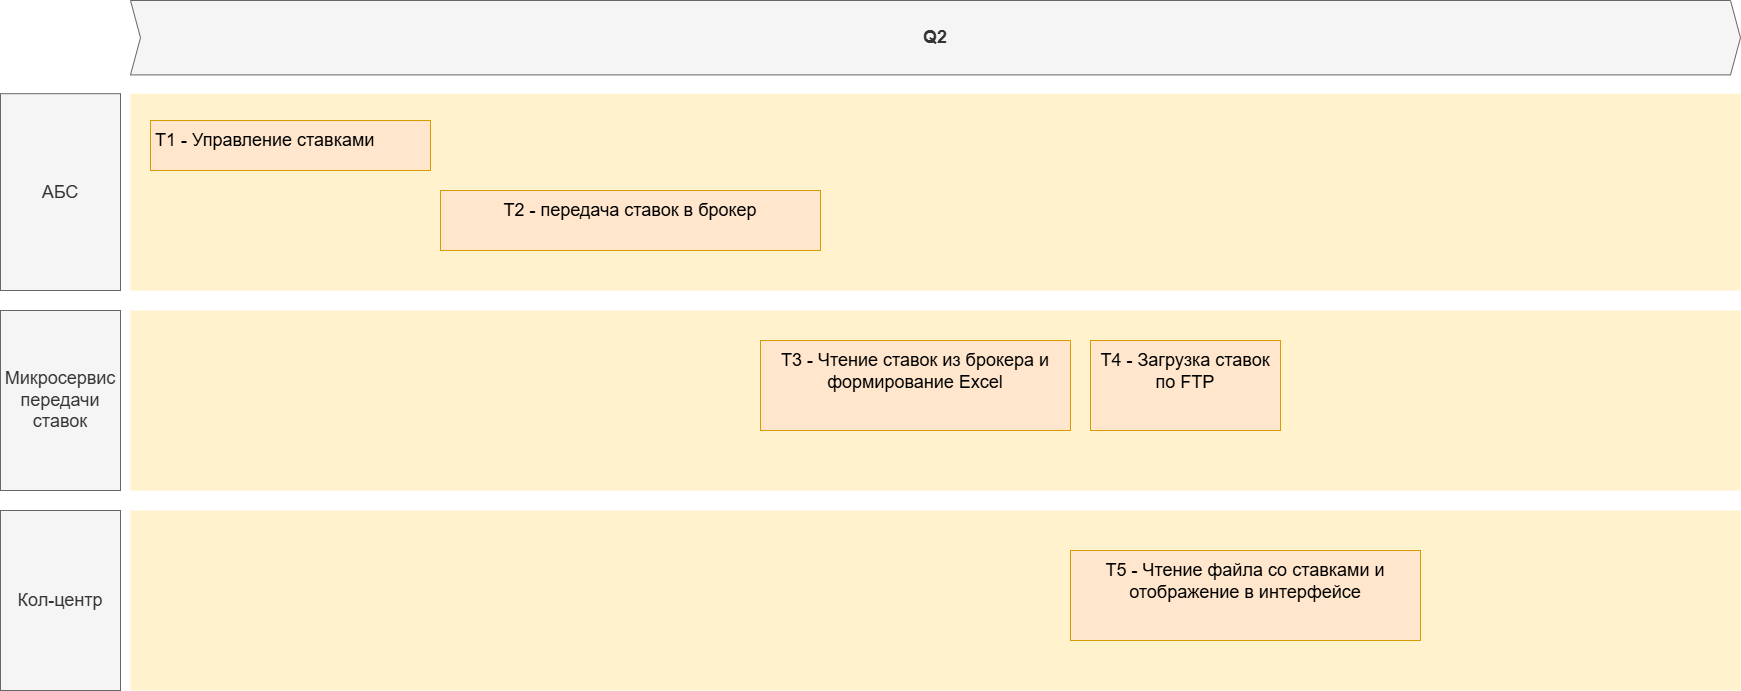

The diagram above was exported from draw.io. Its source (the exported page's mxGraphModel, read from the mxfile embedded in the PNG):
<mxGraphModel dx="5337" dy="3540" grid="1" gridSize="10" guides="1" tooltips="1" connect="1" arrows="1" fold="1" page="1" pageScale="1" pageWidth="3300" pageHeight="2339" math="0" shadow="0">
  <root>
    <mxCell id="3D7FDG2aXA9G618_Kong-0" />
    <mxCell id="3D7FDG2aXA9G618_Kong-1" parent="3D7FDG2aXA9G618_Kong-0" />
    <mxCell id="wGroBH12Sy7-OgBsN0fJ-2" parent="3D7FDG2aXA9G618_Kong-1" style="shape=rect;fillColor=#fff2cc;strokeColor=none;fontSize=24;html=1;whiteSpace=wrap;align=left;verticalAlign=top;spacing=5;rounded=0;" value="" vertex="1">
      <mxGeometry height="180" width="1610" x="-2500" y="-930" as="geometry" />
    </mxCell>
    <mxCell id="wGroBH12Sy7-OgBsN0fJ-4" parent="3D7FDG2aXA9G618_Kong-1" style="shape=rect;fillColor=#fff2cc;strokeColor=none;fontSize=24;html=1;whiteSpace=wrap;align=left;verticalAlign=top;spacing=5;rounded=0;" value="" vertex="1">
      <mxGeometry height="196.8" width="1610" x="-2500" y="-1146.8" as="geometry" />
    </mxCell>
    <mxCell id="wGroBH12Sy7-OgBsN0fJ-5" parent="3D7FDG2aXA9G618_Kong-1" style="shape=rect;fillColor=#ffe6cc;strokeColor=#d79b00;fontSize=18;html=1;whiteSpace=wrap;align=left;verticalAlign=top;spacing=5;rounded=0;" value="T1 - Управление ставками" vertex="1">
      <mxGeometry height="50" width="280" x="-2480" y="-1120" as="geometry" />
    </mxCell>
    <mxCell id="wGroBH12Sy7-OgBsN0fJ-6" parent="3D7FDG2aXA9G618_Kong-1" style="shape=rect;fillColor=#ffe6cc;strokeColor=#d79b00;fontSize=18;html=1;whiteSpace=wrap;align=center;verticalAlign=top;spacing=5;rounded=0;" value="&lt;span style=&quot;text-align: left;&quot;&gt;T2 - передача ставок в брокер&lt;/span&gt;" vertex="1">
      <mxGeometry height="60" width="380" x="-2190" y="-1050" as="geometry" />
    </mxCell>
    <mxCell id="wGroBH12Sy7-OgBsN0fJ-7" parent="3D7FDG2aXA9G618_Kong-1" style="rounded=0;whiteSpace=wrap;html=1;fillColor=#f5f5f5;fontColor=#333333;strokeColor=#666666;fontSize=18;" value="АБС" vertex="1">
      <mxGeometry height="196.8" width="120" x="-2630" y="-1146.8" as="geometry" />
    </mxCell>
    <mxCell id="wGroBH12Sy7-OgBsN0fJ-8" parent="3D7FDG2aXA9G618_Kong-1" style="rounded=0;whiteSpace=wrap;html=1;fillColor=#f5f5f5;fontColor=#333333;strokeColor=#666666;fontSize=18;" value="Микросервис&lt;br&gt;передачи&lt;br&gt;ставок" vertex="1">
      <mxGeometry height="180" width="120" x="-2630" y="-930" as="geometry" />
    </mxCell>
    <mxCell id="wGroBH12Sy7-OgBsN0fJ-9" parent="3D7FDG2aXA9G618_Kong-1" style="shape=step;perimeter=stepPerimeter;whiteSpace=wrap;html=1;fixedSize=1;size=10;fillColor=#f5f5f5;strokeColor=#666666;fontSize=18;fontStyle=1;align=center;rounded=0;fontColor=#333333;" value="Q2" vertex="1">
      <mxGeometry height="74.4" width="1610" x="-2500" y="-1240" as="geometry" />
    </mxCell>
    <mxCell id="wGroBH12Sy7-OgBsN0fJ-11" parent="3D7FDG2aXA9G618_Kong-1" style="shape=rect;fillColor=#ffe6cc;strokeColor=#d79b00;fontSize=18;html=1;whiteSpace=wrap;align=center;verticalAlign=top;spacing=5;rounded=0;" value="T3 - Чтение ставок из брокера и формирование Excel" vertex="1">
      <mxGeometry height="90" width="310" x="-1870" y="-900" as="geometry" />
    </mxCell>
    <mxCell id="BJD7zaxquR3buo9ME_a3-0" parent="3D7FDG2aXA9G618_Kong-1" style="shape=rect;fillColor=#fff2cc;strokeColor=none;fontSize=24;html=1;whiteSpace=wrap;align=left;verticalAlign=top;spacing=5;rounded=0;" value="" vertex="1">
      <mxGeometry height="180" width="1610" x="-2500" y="-730" as="geometry" />
    </mxCell>
    <mxCell id="BJD7zaxquR3buo9ME_a3-1" parent="3D7FDG2aXA9G618_Kong-1" style="rounded=0;whiteSpace=wrap;html=1;fillColor=#f5f5f5;fontColor=#333333;strokeColor=#666666;fontSize=18;" value="Кол-центр" vertex="1">
      <mxGeometry height="180" width="120" x="-2630" y="-730" as="geometry" />
    </mxCell>
    <mxCell id="BJD7zaxquR3buo9ME_a3-2" parent="3D7FDG2aXA9G618_Kong-1" style="shape=rect;fillColor=#ffe6cc;strokeColor=#d79b00;fontSize=18;html=1;whiteSpace=wrap;align=center;verticalAlign=top;spacing=5;rounded=0;" value="T5 - Чтение файла со ставками и отображение в интерфейсе" vertex="1">
      <mxGeometry height="90" width="350" x="-1560" y="-690" as="geometry" />
    </mxCell>
    <mxCell id="BJD7zaxquR3buo9ME_a3-4" parent="3D7FDG2aXA9G618_Kong-1" style="shape=rect;fillColor=#ffe6cc;strokeColor=#d79b00;fontSize=18;html=1;whiteSpace=wrap;align=center;verticalAlign=top;spacing=5;rounded=0;" value="T4 - Загрузка ставок по FTP" vertex="1">
      <mxGeometry height="90" width="190" x="-1540" y="-900" as="geometry" />
    </mxCell>
  </root>
</mxGraphModel>